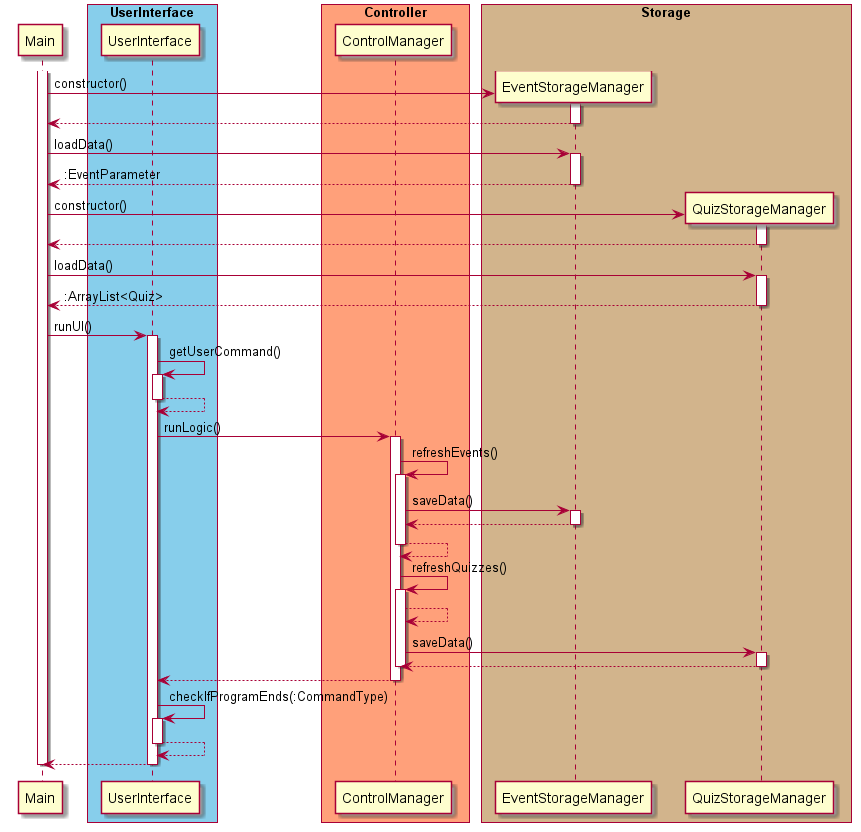

The diagram above was rendered by PlantUML. Its source (embedded in the PNG):
@startuml

skinparam ParticipantPadding 10
skinparam BoxPadding 5

participant Main

box "UserInterface" #skyblue
participant UserInterface
end box

box "Controller" #LightSalmon
participant ControlManager
end box

box "Storage" #Tan
participant EventStorageManager
participant QuizStorageManager
end box

activate Main
Main -> EventStorageManager** : constructor()
activate EventStorageManager
EventStorageManager --> Main
deactivate EventStorageManager

Main -> EventStorageManager : loadData()
activate EventStorageManager
EventStorageManager --> Main : :EventParameter
deactivate EventStorageManager

Main -> QuizStorageManager** : constructor()
activate QuizStorageManager
QuizStorageManager --> Main
deactivate QuizStorageManager

Main -> QuizStorageManager : loadData()
activate QuizStorageManager
QuizStorageManager --> Main : :ArrayList<Quiz>
deactivate QuizStorageManager

Main -> UserInterface : runUI()
activate UserInterface
UserInterface -> UserInterface : getUserCommand()
activate UserInterface
UserInterface --> UserInterface
deactivate UserInterface
UserInterface -> ControlManager : runLogic()
activate ControlManager
ControlManager -> ControlManager : refreshEvents()
activate ControlManager
ControlManager -> EventStorageManager : saveData()
activate EventStorageManager
EventStorageManager --> ControlManager
deactivate EventStorageManager
ControlManager --> ControlManager
deactivate ControlManager
ControlManager -> ControlManager : refreshQuizzes()
activate ControlManager
ControlManager --> ControlManager
ControlManager -> QuizStorageManager : saveData()
activate QuizStorageManager
QuizStorageManager --> ControlManager
deactivate QuizStorageManager
deactivate ControlManager
ControlManager --> UserInterface
deactivate ControlManager
deactivate ControlManager
UserInterface -> UserInterface : checkIfProgramEnds(:CommandType)
activate UserInterface
UserInterface --> UserInterface
deactivate UserInterface
deactivate ControlManager
UserInterface --> Main
deactivate UserInterface
deactivate Main

@enduml